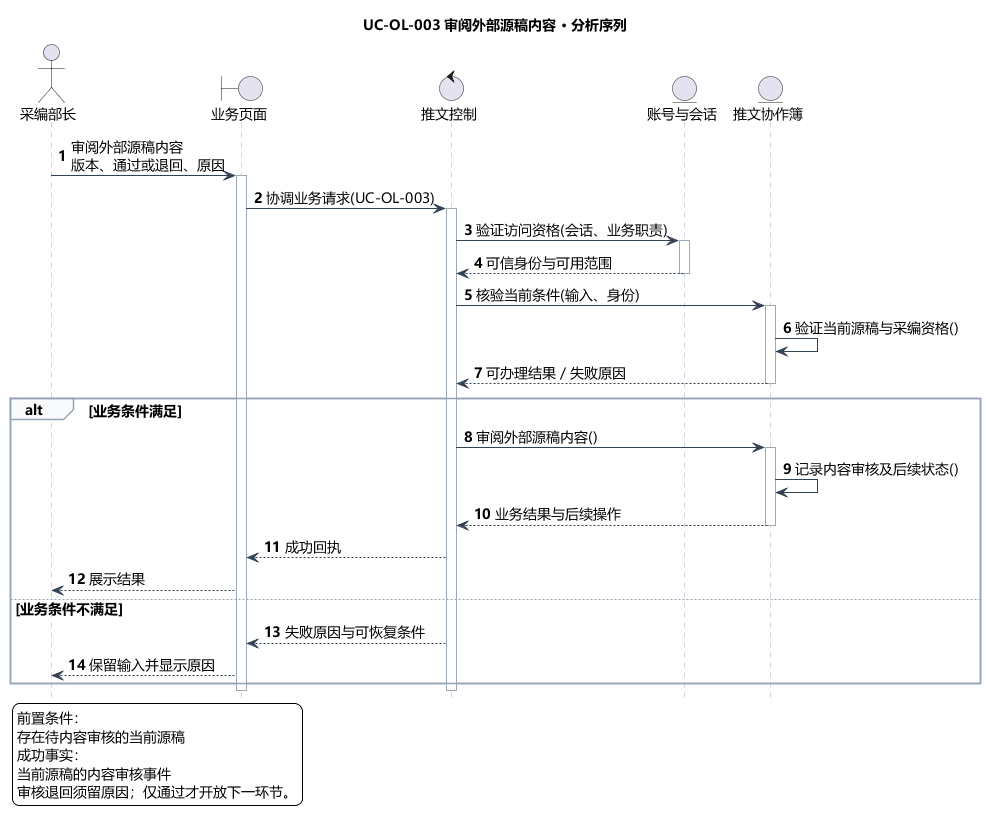

The diagram above was rendered by PlantUML. Its source (embedded in the PNG):
@startuml
skinparam defaultFontName Microsoft YaHei
skinparam shadowing false
skinparam backgroundColor #FFFFFF
skinparam ArrowColor #466482
skinparam classAttributeIconSize 0
hide empty members
skinparam defaultFontSize 14
skinparam sequenceLifeLineBorderColor #9AA8B8
skinparam sequenceArrowColor #334155
skinparam sequenceGroupBorderColor #94A3B8
skinparam sequenceGroupBackgroundColor #F8FAFC
skinparam sequenceParticipantPadding 18
skinparam maxMessageSize 240
hide footbox
autonumber
title UC-OL-003 审阅外部源稿内容 · 分析序列
actor "采编部长" as actor
boundary "业务页面" as page
control "推文控制" as ctl
entity "账号与会话" as identity
entity "推文协作簿" as model
actor -> page : 审阅外部源稿内容\n版本、通过或退回、原因
activate page
page -> ctl : 协调业务请求(UC-OL-003)
activate ctl
ctl -> identity : 验证访问资格(会话、业务职责)
activate identity
identity --> ctl : 可信身份与可用范围
deactivate identity
ctl -> model : 核验当前条件(输入、身份)
activate model
model -> model : 验证当前源稿与采编资格()
model --> ctl : 可办理结果／失败原因
deactivate model
alt 业务条件满足
ctl -> model : 审阅外部源稿内容()
activate model
model -> model : 记录内容审核及后续状态()
model --> ctl : 业务结果与后续操作
deactivate model
ctl --> page : 成功回执
page --> actor : 展示结果
else 业务条件不满足
ctl --> page : 失败原因与可恢复条件
page --> actor : 保留输入并显示原因
end
deactivate ctl
deactivate page
legend bottom left
前置条件：
存在待内容审核的当前源稿
成功事实：
当前源稿的内容审核事件
审核退回须留原因；仅通过才开放下一环节。
endlegend

@enduml